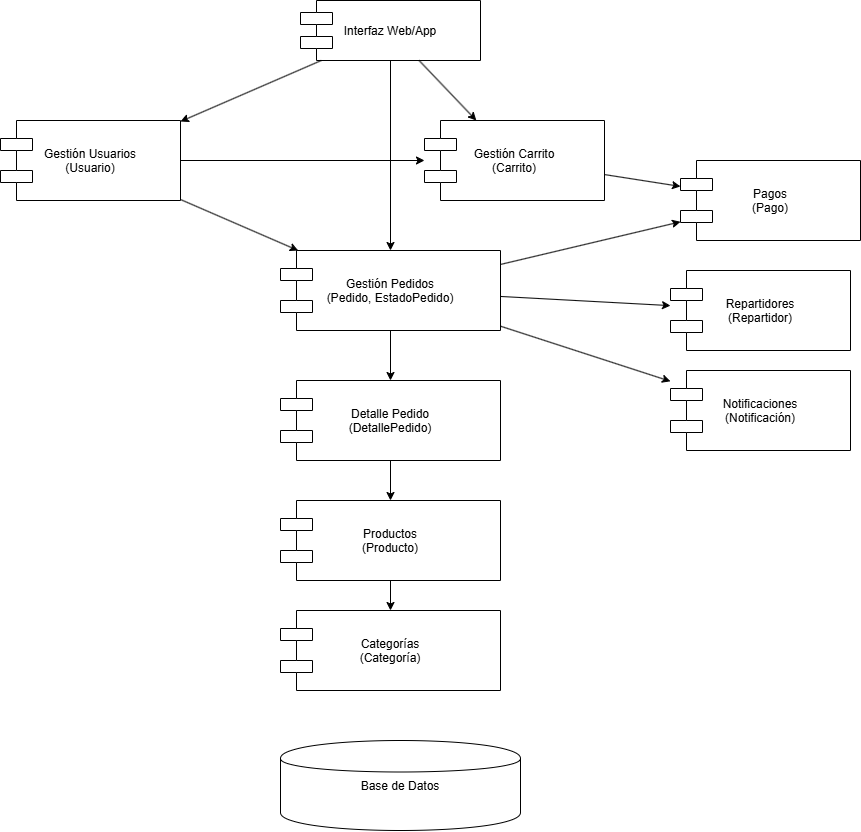

The diagram above was exported from draw.io. Its source (the exported page's mxGraphModel, read from the mxfile embedded in the PNG):
<mxGraphModel dx="4872" dy="845" grid="1" gridSize="10" guides="1" tooltips="1" connect="1" arrows="1" fold="1" page="1" pageScale="1" pageWidth="827" pageHeight="1169" math="0" shadow="0">
  <root>
    <mxCell id="0" />
    <mxCell id="1" parent="0" />
    <mxCell id="UcBC1KWccUDgM0GKGwRp-1" parent="1" style="shape=component;" value="Interfaz Web/App" vertex="1">
      <mxGeometry height="60" width="180" x="-2740" y="90" as="geometry" />
    </mxCell>
    <mxCell id="UcBC1KWccUDgM0GKGwRp-2" parent="1" style="shape=component;" value="Gestión Usuarios&#10;(Usuario)" vertex="1">
      <mxGeometry height="80" width="180" x="-3040" y="210" as="geometry" />
    </mxCell>
    <mxCell id="UcBC1KWccUDgM0GKGwRp-3" parent="1" style="shape=component;" value="Gestión Carrito&#10;(Carrito)" vertex="1">
      <mxGeometry height="80" width="180" x="-2616" y="210" as="geometry" />
    </mxCell>
    <mxCell id="UcBC1KWccUDgM0GKGwRp-4" parent="1" style="shape=component;" value="Gestión Pedidos&#10;(Pedido, EstadoPedido)" vertex="1">
      <mxGeometry height="80" width="220" x="-2760" y="340" as="geometry" />
    </mxCell>
    <mxCell id="UcBC1KWccUDgM0GKGwRp-5" parent="1" style="shape=component;" value="Detalle Pedido&#10;(DetallePedido)" vertex="1">
      <mxGeometry height="80" width="220" x="-2760" y="470" as="geometry" />
    </mxCell>
    <mxCell id="UcBC1KWccUDgM0GKGwRp-6" parent="1" style="shape=component;" value="Productos&#10;(Producto)" vertex="1">
      <mxGeometry height="80" width="220" x="-2760" y="590" as="geometry" />
    </mxCell>
    <mxCell id="UcBC1KWccUDgM0GKGwRp-7" parent="1" style="shape=component;" value="Categorías&#10;(Categoría)" vertex="1">
      <mxGeometry height="80" width="220" x="-2760" y="700" as="geometry" />
    </mxCell>
    <mxCell id="UcBC1KWccUDgM0GKGwRp-8" parent="1" style="shape=component;" value="Pagos&#10;(Pago)" vertex="1">
      <mxGeometry height="80" width="180" x="-2360" y="250" as="geometry" />
    </mxCell>
    <mxCell id="UcBC1KWccUDgM0GKGwRp-9" parent="1" style="shape=component;" value="Repartidores&#10;(Repartidor)" vertex="1">
      <mxGeometry height="80" width="180" x="-2370" y="360" as="geometry" />
    </mxCell>
    <mxCell id="UcBC1KWccUDgM0GKGwRp-10" parent="1" style="shape=component;" value="Notificaciones&#10;(Notificación)" vertex="1">
      <mxGeometry height="80" width="180" x="-2370" y="460" as="geometry" />
    </mxCell>
    <mxCell id="UcBC1KWccUDgM0GKGwRp-11" parent="1" style="shape=cylinder;" value="Base de Datos" vertex="1">
      <mxGeometry height="90" width="240" x="-2760" y="830" as="geometry" />
    </mxCell>
    <mxCell id="UcBC1KWccUDgM0GKGwRp-12" edge="1" parent="1" source="UcBC1KWccUDgM0GKGwRp-1" target="UcBC1KWccUDgM0GKGwRp-2">
      <mxGeometry relative="1" as="geometry" />
    </mxCell>
    <mxCell id="UcBC1KWccUDgM0GKGwRp-13" edge="1" parent="1" source="UcBC1KWccUDgM0GKGwRp-1" target="UcBC1KWccUDgM0GKGwRp-3">
      <mxGeometry relative="1" as="geometry" />
    </mxCell>
    <mxCell id="UcBC1KWccUDgM0GKGwRp-14" edge="1" parent="1" source="UcBC1KWccUDgM0GKGwRp-1" target="UcBC1KWccUDgM0GKGwRp-4">
      <mxGeometry relative="1" as="geometry" />
    </mxCell>
    <mxCell id="UcBC1KWccUDgM0GKGwRp-15" edge="1" parent="1" source="UcBC1KWccUDgM0GKGwRp-2" target="UcBC1KWccUDgM0GKGwRp-3">
      <mxGeometry relative="1" as="geometry" />
    </mxCell>
    <mxCell id="UcBC1KWccUDgM0GKGwRp-16" edge="1" parent="1" source="UcBC1KWccUDgM0GKGwRp-2" target="UcBC1KWccUDgM0GKGwRp-4">
      <mxGeometry relative="1" as="geometry" />
    </mxCell>
    <mxCell id="UcBC1KWccUDgM0GKGwRp-17" edge="1" parent="1" source="UcBC1KWccUDgM0GKGwRp-3" target="UcBC1KWccUDgM0GKGwRp-8">
      <mxGeometry relative="1" as="geometry" />
    </mxCell>
    <mxCell id="UcBC1KWccUDgM0GKGwRp-18" edge="1" parent="1" source="UcBC1KWccUDgM0GKGwRp-4" target="UcBC1KWccUDgM0GKGwRp-5">
      <mxGeometry relative="1" as="geometry" />
    </mxCell>
    <mxCell id="UcBC1KWccUDgM0GKGwRp-19" edge="1" parent="1" source="UcBC1KWccUDgM0GKGwRp-4" target="UcBC1KWccUDgM0GKGwRp-8">
      <mxGeometry relative="1" as="geometry" />
    </mxCell>
    <mxCell id="UcBC1KWccUDgM0GKGwRp-20" edge="1" parent="1" source="UcBC1KWccUDgM0GKGwRp-4" target="UcBC1KWccUDgM0GKGwRp-9">
      <mxGeometry relative="1" as="geometry" />
    </mxCell>
    <mxCell id="UcBC1KWccUDgM0GKGwRp-21" edge="1" parent="1" source="UcBC1KWccUDgM0GKGwRp-4" target="UcBC1KWccUDgM0GKGwRp-10">
      <mxGeometry relative="1" as="geometry" />
    </mxCell>
    <mxCell id="UcBC1KWccUDgM0GKGwRp-22" edge="1" parent="1" source="UcBC1KWccUDgM0GKGwRp-5" target="UcBC1KWccUDgM0GKGwRp-6">
      <mxGeometry relative="1" as="geometry" />
    </mxCell>
    <mxCell id="UcBC1KWccUDgM0GKGwRp-23" edge="1" parent="1" source="UcBC1KWccUDgM0GKGwRp-6" target="UcBC1KWccUDgM0GKGwRp-7">
      <mxGeometry relative="1" as="geometry" />
    </mxCell>
  </root>
</mxGraphModel>